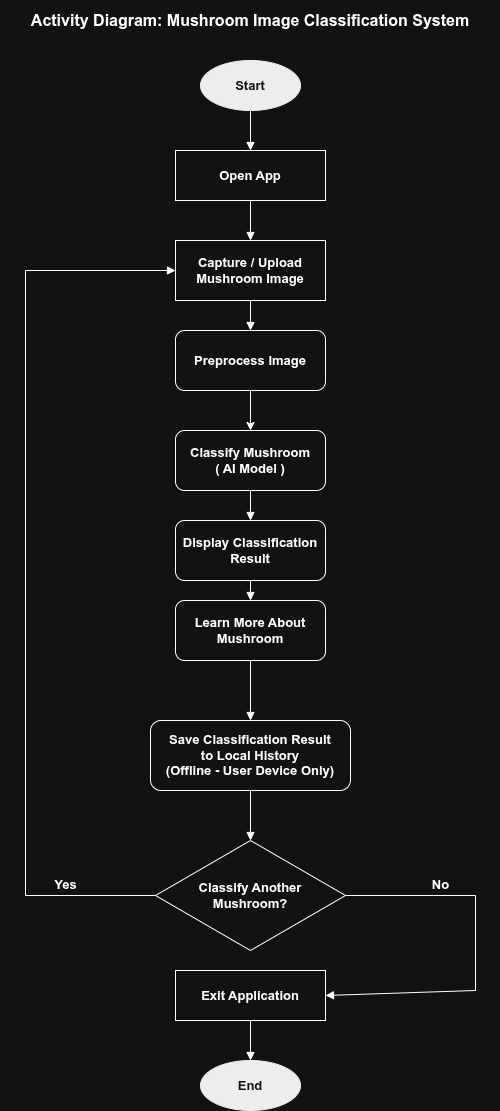

The diagram above was exported from draw.io. Its source (the exported page's mxGraphModel, read from the mxfile embedded in the PNG):
<mxGraphModel dx="2194" dy="1168" grid="1" gridSize="10" guides="1" tooltips="1" connect="1" arrows="1" fold="1" page="1" pageScale="1" pageWidth="850" pageHeight="1100" math="0" shadow="0">
  <root>
    <mxCell id="0" />
    <mxCell id="1" parent="0" />
    <mxCell id="title" parent="1" style="text;html=1;strokeColor=none;fillColor=none;align=center;verticalAlign=middle;whiteSpace=wrap;" value="&lt;b&gt;&lt;font style=&quot;font-size: 16px;&quot;&gt;Activity Diagram: Mushroom Image Classification System&lt;/font&gt;&lt;/b&gt;" vertex="1">
      <mxGeometry height="40" width="500" x="175" y="30" as="geometry" />
    </mxCell>
    <mxCell id="start" parent="1" style="ellipse;whiteSpace=wrap;html=1;aspect=fixed;fillColor=#000000;fontColor=#ffffff;strokeColor=#000000;fontSize=13;" value="&lt;b&gt;Start&lt;/b&gt;" vertex="1">
      <mxGeometry height="50" width="100" x="375" y="90" as="geometry" />
    </mxCell>
    <mxCell id="e1" edge="1" parent="1" source="start" style="endArrow=block;endFill=1;html=1;rounded=0;" target="open-app" value="">
      <mxGeometry relative="1" as="geometry" />
    </mxCell>
    <mxCell id="open-app" parent="1" style="rounded=0;whiteSpace=wrap;html=1;fontSize=13;" value="&lt;b&gt;Open App&lt;/b&gt;" vertex="1">
      <mxGeometry height="50" width="150" x="350" y="180" as="geometry" />
    </mxCell>
    <mxCell id="e2" edge="1" parent="1" source="open-app" style="endArrow=block;endFill=1;html=1;rounded=0;" target="capture" value="">
      <mxGeometry relative="1" as="geometry" />
    </mxCell>
    <mxCell id="capture" parent="1" style="rounded=0;whiteSpace=wrap;html=1;fontSize=13;" value="&lt;b&gt;Capture / Upload&lt;br&gt;Mushroom Image&lt;/b&gt;" vertex="1">
      <mxGeometry height="60" width="150" x="350" y="270" as="geometry" />
    </mxCell>
    <mxCell id="e3" edge="1" parent="1" source="capture" style="endArrow=block;endFill=1;html=1;rounded=0;entryX=0.5;entryY=0;entryDx=0;entryDy=0;" target="ZWlX3h4SW05etOGt8nC7-1" value="">
      <mxGeometry relative="1" as="geometry">
        <mxPoint x="425" y="380" as="targetPoint" />
      </mxGeometry>
    </mxCell>
    <mxCell id="ai-classify" parent="1" style="rounded=1;whiteSpace=wrap;html=1;fontSize=13;" value="&lt;b&gt;Classify Mushroom&lt;br&gt;( AI Model )&lt;/b&gt;" vertex="1">
      <mxGeometry height="60" width="150" x="350" y="460" as="geometry" />
    </mxCell>
    <mxCell id="e5" edge="1" parent="1" source="ai-classify" style="endArrow=block;endFill=1;html=1;rounded=0;" target="display-result" value="">
      <mxGeometry relative="1" as="geometry" />
    </mxCell>
    <mxCell id="display-result" parent="1" style="rounded=1;whiteSpace=wrap;html=1;fontSize=13;" value="&lt;b&gt;Display Classification&lt;br&gt;Result&lt;/b&gt;" vertex="1">
      <mxGeometry height="60" width="150" x="350" y="550" as="geometry" />
    </mxCell>
    <mxCell id="e6" edge="1" parent="1" source="display-result" style="endArrow=block;endFill=1;html=1;rounded=0;" target="learn-more" value="">
      <mxGeometry relative="1" as="geometry" />
    </mxCell>
    <mxCell id="learn-more" parent="1" style="rounded=1;whiteSpace=wrap;html=1;fontSize=13;" value="&lt;b&gt;Learn More About&lt;br&gt;Mushroom&lt;/b&gt;" vertex="1">
      <mxGeometry height="60" width="150" x="350" y="630" as="geometry" />
    </mxCell>
    <mxCell id="e7" edge="1" parent="1" source="learn-more" style="endArrow=block;endFill=1;html=1;rounded=0;" target="save-local" value="">
      <mxGeometry relative="1" as="geometry" />
    </mxCell>
    <mxCell id="save-local" parent="1" style="rounded=1;whiteSpace=wrap;html=1;fontSize=13;" value="&lt;b&gt;Save Classification Result&lt;br&gt;to Local History&lt;br&gt;(Offline - User Device Only)&lt;/b&gt;" vertex="1">
      <mxGeometry height="70" width="200" x="325" y="750" as="geometry" />
    </mxCell>
    <mxCell id="e8" edge="1" parent="1" source="save-local" style="endArrow=block;endFill=1;html=1;rounded=0;" target="decision" value="">
      <mxGeometry relative="1" as="geometry" />
    </mxCell>
    <mxCell id="decision" parent="1" style="rhombus;whiteSpace=wrap;html=1;fontSize=13;" value="&lt;b&gt;Classify Another&lt;br&gt;Mushroom?&lt;/b&gt;" vertex="1">
      <mxGeometry height="110" width="190" x="330" y="870" as="geometry" />
    </mxCell>
    <mxCell id="yes-lbl" parent="1" style="text;html=1;strokeColor=none;fillColor=none;align=center;fontSize=13;" value="&lt;b&gt;Yes&lt;/b&gt;" vertex="1">
      <mxGeometry height="30" width="50" x="215" y="900" as="geometry" />
    </mxCell>
    <mxCell id="no-lbl" parent="1" style="text;html=1;strokeColor=none;fillColor=none;align=center;fontSize=13;" value="&lt;b&gt;No&lt;/b&gt;" vertex="1">
      <mxGeometry height="30" width="50" x="590" y="900" as="geometry" />
    </mxCell>
    <mxCell id="e9" edge="1" parent="1" source="decision" style="endArrow=block;endFill=1;html=1;rounded=0;exitX=0;exitY=0.5;exitDx=0;exitDy=0;entryX=0;entryY=0.5;entryDx=0;entryDy=0;" target="capture" value="">
      <mxGeometry relative="1" as="geometry">
        <Array as="points">
          <mxPoint x="200" y="925" />
          <mxPoint x="200" y="300" />
        </Array>
      </mxGeometry>
    </mxCell>
    <mxCell id="e10" edge="1" parent="1" source="decision" style="endArrow=block;endFill=1;html=1;rounded=0;exitX=1;exitY=0.5;exitDx=0;exitDy=0;entryX=1;entryY=0.5;entryDx=0;entryDy=0;" target="exit-app" value="">
      <mxGeometry relative="1" as="geometry">
        <Array as="points">
          <mxPoint x="650" y="925" />
          <mxPoint x="650" y="1020" />
        </Array>
      </mxGeometry>
    </mxCell>
    <mxCell id="exit-app" parent="1" style="rounded=0;whiteSpace=wrap;html=1;fontSize=13;" value="&lt;b&gt;Exit Application&lt;/b&gt;" vertex="1">
      <mxGeometry height="50" width="150" x="350" y="1000" as="geometry" />
    </mxCell>
    <mxCell id="e11" edge="1" parent="1" source="exit-app" style="endArrow=block;endFill=1;html=1;rounded=0;" target="end" value="">
      <mxGeometry relative="1" as="geometry" />
    </mxCell>
    <mxCell id="end" parent="1" style="ellipse;whiteSpace=wrap;html=1;aspect=fixed;fillColor=#000000;fontColor=#ffffff;strokeColor=#000000;fontSize=13;" value="&lt;b&gt;End&lt;/b&gt;" vertex="1">
      <mxGeometry height="50" width="100" x="375" y="1090" as="geometry" />
    </mxCell>
    <mxCell id="ZWlX3h4SW05etOGt8nC7-3" edge="1" parent="1" source="ZWlX3h4SW05etOGt8nC7-1" style="edgeStyle=orthogonalEdgeStyle;rounded=0;orthogonalLoop=1;jettySize=auto;html=1;" target="ai-classify" value="">
      <mxGeometry relative="1" as="geometry" />
    </mxCell>
    <mxCell id="ZWlX3h4SW05etOGt8nC7-1" parent="1" style="rounded=1;whiteSpace=wrap;html=1;fontSize=13;" value="&lt;b&gt;Preprocess Image&lt;/b&gt;" vertex="1">
      <mxGeometry height="60" width="150" x="350" y="360" as="geometry" />
    </mxCell>
  </root>
</mxGraphModel>